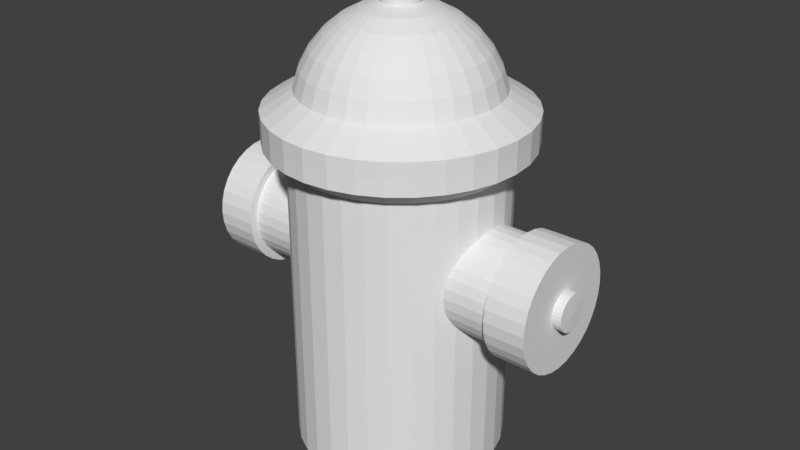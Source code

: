 # Source: Street_0112.blend  (saved by Blender 2.78.0; exported with 4.5.12 LTS)
import bpy
from mathutils import Matrix  # noqa: F401  (used for matrix-valued properties, if any)

bpy.ops.wm.read_factory_settings(use_empty=True)
scene = bpy.context.scene
scene.name = 'Scene'

# ---- collections
col_collection_1 = bpy.data.collections.new('Collection 1'); scene.collection.children.link(col_collection_1)

# ---- materials (node trees are filled in below, after node groups)
mat_material_001 = bpy.data.materials.new('Material.001')
mat_material_001.alpha_threshold = 0.0
mat_material_001.use_transparent_shadow = False
mat_material_001.roughness = 0.5
mat_material_001.line_color = (0.0, 0.0, 0.0, 1.0)

# ---- material node trees

# ---- world
world_world = bpy.data.worlds.new('World'); scene.world = world_world
world_world.color = (0.05088, 0.05088, 0.05088)
world_world.use_sun_shadow = False
world_world.sun_shadow_jitter_overblur = 0.0
world_world.cycles.sampling_method = 'MANUAL'

# ---- meshes
me_cylinder_005 = bpy.data.meshes.new('Cylinder.005')
me_cylinder_005.from_pydata([(0.06121, 0.1458, 0.02483), (0.0316, 0.1548, 0.02482), (0.0008017, 0.1579, 0.02481), (0.0379, 0.1865, 0.04881), (0.07357, 0.1757, 0.04882), (0.08851, 0.1313, 0.02484), (0.1124, 0.1116, 0.02485), (0.1321, 0.0877, 0.02486), (0.1466, 0.06041, 0.02486), (0.1556, 0.0308, 0.02486), (0.1587, 9.537e-07, 0.02486), (0.1556, -0.0308, 0.02486), (0.1466, -0.06041, 0.02486), (0.1321, -0.0877, 0.02486), (0.1124, -0.1116, 0.02485), (0.08851, -0.1313, 0.02484), (0.06121, -0.1458, 0.02483), (0.0316, -0.1548, 0.02482), (0.0008017, -0.1579, 0.02481), (-0.03, -0.1548, 0.0248), (-0.05961, -0.1458, 0.02479), (-0.0869, -0.1313, 0.02478), (-0.1108, -0.1116, 0.02477), (-0.1305, -0.0877, 0.02476), (-0.145, -0.06041, 0.02476), (-0.154, -0.0308, 0.02475), (-0.1571, 9.537e-07, 0.02475), (-0.154, 0.0308, 0.02475), (-0.145, 0.06041, 0.02476), (-0.1305, 0.0877, 0.02476), (-0.1108, 0.1116, 0.02477), (-0.0869, 0.1313, 0.02478), (-0.05961, 0.1458, 0.02479), (-0.03, 0.1548, 0.0248), (0.0007931, 0.1902, 0.04879), (0.1065, 0.1581, 0.04883), (0.1353, 0.1345, 0.04884), (0.1589, 0.1057, 0.04885), (0.1765, 0.07278, 0.04886), (0.1873, 0.0371, 0.04886), (0.191, 4.768e-07, 0.04886), (0.1873, -0.0371, 0.04886), (0.1765, -0.07278, 0.04886), (0.1589, -0.1057, 0.04885), (0.1353, -0.1345, 0.04884), (0.1065, -0.1581, 0.04883), (0.07357, -0.1757, 0.04882), (0.0379, -0.1865, 0.04881), (0.0007931, -0.1902, 0.04879), (-0.03631, -0.1865, 0.04878), (-0.07199, -0.1757, 0.04877), (-0.1049, -0.1581, 0.04875), (-0.1337, -0.1345, 0.04874), (-0.1573, -0.1057, 0.04874), (-0.1749, -0.07278, 0.04873), (-0.1857, -0.0371, 0.04873), (-0.1894, 9.537e-07, 0.04872), (-0.1857, 0.0371, 0.04873), (-0.1749, 0.07278, 0.04873), (-0.1573, 0.1057, 0.04874), (-0.1337, 0.1345, 0.04874), (-0.1049, 0.1581, 0.04875), (-0.07199, 0.1757, 0.04877), (-0.03631, 0.1865, 0.04878), (0.03789, 0.1865, 0.07138), (0.07356, 0.1757, 0.0714), (0.0007851, 0.1902, 0.07137), (0.1064, 0.1581, 0.07141), (0.1353, 0.1345, 0.07142), (0.1589, 0.1057, 0.07143), (0.1765, 0.07278, 0.07143), (0.1873, 0.0371, 0.07144), (0.191, 4.768e-07, 0.07144), (0.1873, -0.0371, 0.07144), (0.1765, -0.07278, 0.07143), (0.1589, -0.1057, 0.07143), (0.1353, -0.1345, 0.07142), (0.1064, -0.1581, 0.07141), (0.07356, -0.1757, 0.0714), (0.03789, -0.1865, 0.07138), (0.000785, -0.1902, 0.07137), (-0.03632, -0.1865, 0.07136), (-0.07199, -0.1757, 0.07134), (-0.1049, -0.1581, 0.07133), (-0.1337, -0.1345, 0.07132), (-0.1573, -0.1057, 0.07131), (-0.1749, -0.07278, 0.07131), (-0.1857, -0.0371, 0.0713), (-0.1894, 9.537e-07, 0.0713), (-0.1857, 0.0371, 0.0713), (-0.1749, 0.07278, 0.07131), (-0.1573, 0.1057, 0.07131), (-0.1337, 0.1345, 0.07132), (-0.1049, 0.1581, 0.07133), (-0.07199, 0.1757, 0.07134), (-0.03632, 0.1865, 0.07136), (0.03798, 0.187, 0.09603), (0.07375, 0.1762, 0.09604), (0.0007762, 0.1907, 0.09601), (0.1067, 0.1586, 0.09605), (0.1356, 0.1348, 0.09606), (0.1593, 0.1059, 0.09607), (0.1769, 0.07297, 0.09608), (0.1878, 0.0372, 0.09608), (0.1915, 4.768e-07, 0.09608), (0.1878, -0.0372, 0.09608), (0.1769, -0.07297, 0.09608), (0.1593, -0.1059, 0.09607), (0.1356, -0.1348, 0.09606), (0.1067, -0.1585, 0.09605), (0.07375, -0.1762, 0.09604), (0.03798, -0.187, 0.09603), (0.0007762, -0.1907, 0.09601), (-0.03642, -0.187, 0.096), (-0.0722, -0.1762, 0.09599), (-0.1052, -0.1585, 0.09598), (-0.1341, -0.1348, 0.09597), (-0.1578, -0.1059, 0.09596), (-0.1754, -0.07297, 0.09595), (-0.1862, -0.0372, 0.09595), (-0.1899, 9.537e-07, 0.09595), (-0.1862, 0.0372, 0.09595), (-0.1754, 0.07297, 0.09595), (-0.1578, 0.1059, 0.09596), (-0.1341, 0.1348, 0.09597), (-0.1052, 0.1586, 0.09598), (-0.0722, 0.1762, 0.09599), (-0.03642, 0.187, 0.096), (0.1351, -0.05563, 0.1243), (0.1434, -0.02836, 0.1243), (0.1462, 2.384e-07, 0.1243), (0.1434, 0.02836, 0.1243), (0.1351, 0.05563, 0.1243), (0.1217, 0.08077, 0.1243), (0.1036, 0.1028, 0.1243), (0.08156, 0.1209, 0.1243), (0.05643, 0.1343, 0.1242), (0.02915, 0.1426, 0.1242), (0.1217, -0.08077, 0.1243), (0.1036, -0.1028, 0.1243), (0.08156, -0.1209, 0.1243), (0.05643, -0.1343, 0.1242), (0.02915, -0.1426, 0.1242), (0.0007907, -0.1454, 0.1242), (-0.02757, -0.1426, 0.1242), (-0.05484, -0.1343, 0.1242), (-0.07998, -0.1209, 0.1242), (-0.102, -0.1028, 0.1242), (-0.1201, -0.08077, 0.1242), (-0.1335, -0.05563, 0.1242), (-0.1418, -0.02836, 0.1242), (-0.1446, 2.384e-07, 0.1242), (-0.1418, 0.02836, 0.1242), (-0.1335, 0.05563, 0.1242), (-0.1201, 0.08077, 0.1242), (-0.102, 0.1028, 0.1242), (-0.07998, 0.1209, 0.1242), (-0.05484, 0.1343, 0.1242), (-0.02757, 0.1426, 0.1242), (0.0007907, 0.1454, 0.1242)], [], [(3, 34, 66, 64), (18, 17, 47, 48), (42, 41, 73, 74), (10, 9, 39, 40), (0, 1, 3, 4), (61, 60, 92, 93), (7, 6, 36, 37), (53, 52, 84, 85), (15, 14, 44, 45), (45, 44, 76, 77), (23, 22, 52, 53), (37, 36, 68, 69), (31, 30, 60, 61), (56, 55, 87, 88), (2, 33, 63, 34), (34, 63, 95, 66), (12, 11, 41, 42), (48, 47, 79, 80), (20, 19, 49, 50), (40, 39, 71, 72), (28, 27, 57, 58), (63, 62, 94, 95), (9, 8, 38, 39), (59, 58, 90, 91), (17, 16, 46, 47), (51, 50, 82, 83), (25, 24, 54, 55), (43, 42, 74, 75), (33, 32, 62, 63), (35, 4, 65, 67), (6, 5, 35, 36), (54, 53, 85, 86), (14, 13, 43, 44), (46, 45, 77, 78), (22, 21, 51, 52), (38, 37, 69, 70), (30, 29, 59, 60), (57, 56, 88, 89), (1, 2, 34, 3), (49, 48, 80, 81), (11, 10, 40, 41), (41, 40, 72, 73), (19, 18, 48, 49), (4, 3, 64, 65), (27, 26, 56, 57), (60, 59, 91, 92), (8, 7, 37, 38), (52, 51, 83, 84), (16, 15, 45, 46), (44, 43, 75, 76), (24, 23, 53, 54), (36, 35, 67, 68), (32, 31, 61, 62), (62, 61, 93, 94), (5, 0, 4, 35), (55, 54, 86, 87), (13, 12, 42, 43), (47, 46, 78, 79), (21, 20, 50, 51), (39, 38, 70, 71), (26, 25, 55, 56), (50, 49, 81, 82), (29, 28, 58, 59), (58, 57, 89, 90), (68, 67, 99, 100), (81, 80, 112, 113), (66, 95, 127, 98), (67, 65, 97, 99), (80, 79, 111, 112), (93, 92, 124, 125), (64, 66, 98, 96), (79, 78, 110, 111), (92, 91, 123, 124), (65, 64, 96, 97), (78, 77, 109, 110), (91, 90, 122, 123), (77, 76, 108, 109), (90, 89, 121, 122), (76, 75, 107, 108), (89, 88, 120, 121), (75, 74, 106, 107), (88, 87, 119, 120), (74, 73, 105, 106), (87, 86, 118, 119), (73, 72, 104, 105), (86, 85, 117, 118), (72, 71, 103, 104), (85, 84, 116, 117), (71, 70, 102, 103), (84, 83, 115, 116), (70, 69, 101, 102), (83, 82, 114, 115), (94, 93, 125, 126), (69, 68, 100, 101), (82, 81, 113, 114), (95, 94, 126, 127), (105, 129, 128, 106), (107, 138, 139, 108), (106, 128, 138, 107), (104, 130, 129, 105), (103, 131, 130, 104), (102, 132, 131, 103), (101, 133, 132, 102), (100, 134, 133, 101), (97, 136, 135, 99), (99, 135, 134, 100), (98, 159, 137, 96), (96, 137, 136, 97), (108, 139, 140, 109), (109, 140, 141, 110), (110, 141, 142, 111), (111, 142, 143, 112), (112, 143, 144, 113), (113, 144, 145, 114), (114, 145, 146, 115), (115, 146, 147, 116), (116, 147, 148, 117), (117, 148, 149, 118), (118, 149, 150, 119), (119, 150, 151, 120), (120, 151, 152, 121), (121, 152, 153, 122), (122, 153, 154, 123), (123, 154, 155, 124), (124, 155, 156, 125), (125, 156, 157, 126), (126, 157, 158, 127), (127, 158, 159, 98)])
me_cylinder_005.materials.append(mat_material_001)
me_cylinder_005.use_remesh_preserve_volume = False
me_cylinder_005.use_remesh_preserve_attributes = False
me_cylinder_005.use_mirror_vertex_groups = False
me_cylinder_005.update()
me_cylinder_004 = bpy.data.meshes.new('Cylinder.004')
me_cylinder_004.from_pydata([(0.02747, -0.01107, 0.2407), (0.02911, -0.005642, 0.2407), (0.02967, 2.384e-07, 0.2407), (0.02911, 0.005642, 0.2407), (0.02747, 0.01107, 0.2407), (0.02479, 0.01607, 0.2407), (0.0212, 0.02045, 0.2407), (0.01681, 0.02404, 0.2407), (0.01182, 0.02672, 0.2407), (0.00639, 0.02836, 0.2407), (0.02479, -0.01607, 0.2407), (0.0212, -0.02045, 0.2407), (0.01681, -0.02404, 0.2407), (0.01182, -0.02672, 0.2407), (0.00639, -0.02836, 0.2407), (0.0007488, -0.02892, 0.2407), (-0.004893, -0.02836, 0.2407), (-0.01032, -0.02672, 0.2407), (-0.01532, -0.02404, 0.2407), (0.02746, -0.01107, 0.2546), (-0.0197, -0.02045, 0.2407), (-0.0233, -0.01607, 0.2407), (-0.02597, -0.01107, 0.2407), (-0.02761, -0.005642, 0.2407), (-0.02817, 2.384e-07, 0.2407), (-0.02761, 0.005642, 0.2407), (-0.02597, 0.01107, 0.2407), (-0.0233, 0.01607, 0.2407), (-0.0197, 0.02045, 0.2407), (-0.01532, 0.02404, 0.2407), (-0.01032, 0.02672, 0.2407), (-0.004893, 0.02836, 0.2407), (0.0007488, 0.02892, 0.2407), (0.02911, -0.005642, 0.2546), (0.02966, 2.384e-07, 0.2546), (0.02911, 0.005642, 0.2546), (0.02746, 0.01107, 0.2546), (0.02479, 0.01607, 0.2546), (0.02119, 0.02045, 0.2546), (0.01681, 0.02404, 0.2546), (0.01181, 0.02672, 0.2546), (0.006385, 0.02836, 0.2546), (0.02479, -0.01607, 0.2546), (0.02119, -0.02045, 0.2546), (0.01681, -0.02404, 0.2546), (0.01181, -0.02672, 0.2546), (0.006385, -0.02836, 0.2546), (0.0007437, -0.02892, 0.2546), (-0.004898, -0.02836, 0.2546), (-0.01032, -0.02672, 0.2546), (-0.01532, -0.02404, 0.2546), (-0.0197, -0.02045, 0.2546), (-0.0233, -0.01607, 0.2546), (-0.02597, -0.01107, 0.2546), (-0.02762, -0.005642, 0.2546), (-0.02817, 2.384e-07, 0.2546), (-0.02762, 0.005642, 0.2546), (-0.02597, 0.01107, 0.2546), (-0.0233, 0.01607, 0.2546), (-0.0197, 0.02045, 0.2546), (-0.01532, 0.02404, 0.2546), (-0.01032, 0.02672, 0.2546), (-0.004898, 0.02836, 0.2546), (0.0007437, 0.02892, 0.2546), (0.0007437, 2.384e-07, 0.2546)], [], [(29, 28, 59, 60), (21, 20, 51, 52), (2, 3, 35, 34), (18, 17, 49, 50), (28, 27, 58, 59), (23, 22, 53, 54), (32, 31, 62, 63), (4, 5, 37, 36), (8, 9, 41, 40), (6, 7, 39, 38), (25, 24, 55, 56), (3, 4, 36, 35), (10, 0, 19, 42), (1, 2, 34, 33), (5, 6, 38, 37), (12, 11, 43, 44), (7, 8, 40, 39), (15, 14, 46, 47), (26, 25, 56, 57), (0, 1, 33, 19), (11, 10, 42, 43), (31, 30, 61, 62), (14, 13, 45, 46), (20, 18, 50, 51), (17, 16, 48, 49), (22, 21, 52, 53), (30, 29, 60, 61), (13, 12, 44, 45), (24, 23, 54, 55), (16, 15, 47, 48), (9, 32, 63, 41), (27, 26, 57, 58), (48, 47, 64), (42, 19, 64), (47, 46, 64), (57, 56, 64), (46, 45, 64), (56, 55, 64), (45, 44, 64), (55, 54, 64), (41, 63, 64), (44, 43, 64), (54, 53, 64), (63, 62, 64), (43, 42, 64), (62, 61, 64), (40, 41, 64), (61, 60, 64), (36, 37, 64), (53, 52, 64), (60, 59, 64), (38, 39, 64), (59, 58, 64), (35, 36, 64), (39, 40, 64), (52, 51, 64), (58, 57, 64), (37, 38, 64), (51, 50, 64), (34, 35, 64), (50, 49, 64), (19, 33, 64), (49, 48, 64), (33, 34, 64)])
me_cylinder_004.materials.append(mat_material_001)
me_cylinder_004.use_remesh_preserve_volume = False
me_cylinder_004.use_remesh_preserve_attributes = False
me_cylinder_004.use_mirror_vertex_groups = False
me_cylinder_004.update()
me_cylinder_003 = bpy.data.meshes.new('Cylinder.003')
me_cylinder_003.from_pydata([(-0.2757, 0.02723, -0.1235), (-0.2757, 0.02565, -0.1287), (-0.2757, 0.02308, -0.1335), (-0.2757, 0.01963, -0.1377), (-0.2757, 0.01542, -0.1412), (-0.2757, 0.01062, -0.1437), (-0.2757, 0.005416, -0.1453), (-0.2757, 4.768e-07, -0.1459), (-0.2757, -0.005415, -0.1453), (-0.2757, -0.01062, -0.1437), (-0.2757, -0.01542, -0.1412), (-0.2757, -0.01963, -0.1377), (-0.2757, -0.02308, -0.1335), (-0.2757, -0.02565, -0.1287), (-0.2757, -0.02722, -0.1235), (-0.2757, -0.02776, -0.1181), (-0.2757, -0.02722, -0.1127), (-0.2757, -0.02565, -0.1075), (-0.2757, -0.02308, -0.1027), (-0.2757, -0.01963, -0.09847), (-0.2758, -0.01542, -0.09502), (-0.2758, -0.01062, -0.09245), (-0.2758, -0.005415, -0.09087), (-0.2758, 4.768e-07, -0.09034), (-0.2758, 0.005416, -0.09087), (-0.2758, 0.01062, -0.09245), (-0.2758, 0.01542, -0.09502), (-0.2757, 0.01963, -0.09847), (-0.2757, 0.02308, -0.1027), (-0.2757, 0.02565, -0.1075), (-0.2757, 0.02723, -0.1127), (-0.2757, 0.02776, -0.1181), (-0.2897, 0.02723, -0.1235), (-0.2897, 0.02565, -0.1287), (-0.2897, 0.02308, -0.1335), (-0.2897, 0.01963, -0.1377), (-0.2897, 0.01542, -0.1412), (-0.2897, 0.01062, -0.1437), (-0.2897, 0.005416, -0.1453), (-0.2897, 4.768e-07, -0.1459), (-0.2897, -0.005415, -0.1453), (-0.2897, -0.01062, -0.1437), (-0.2897, -0.01542, -0.1412), (-0.2897, -0.01963, -0.1377), (-0.2897, -0.02308, -0.1335), (-0.2897, -0.02565, -0.1287), (-0.2897, -0.02722, -0.1235), (-0.2897, -0.02776, -0.1181), (-0.2897, -0.02722, -0.1127), (-0.2897, -0.02565, -0.1075), (-0.2897, -0.02308, -0.1027), (-0.2897, -0.01963, -0.09848), (-0.2897, -0.01542, -0.09502), (-0.2897, -0.01062, -0.09246), (-0.2897, -0.005415, -0.09088), (-0.2897, 4.768e-07, -0.09034), (-0.2897, 0.005416, -0.09088), (-0.2897, 0.01062, -0.09246), (-0.2897, 0.01542, -0.09502), (-0.2897, 0.01963, -0.09848), (-0.2897, 0.02308, -0.1027), (-0.2897, 0.02565, -0.1075), (-0.2897, 0.02723, -0.1127), (-0.2897, 0.02776, -0.1181), (-0.2908, 4.768e-07, -0.1181)], [], [(21, 22, 54, 53), (61, 62, 64), (8, 9, 41, 40), (22, 23, 55, 54), (9, 10, 42, 41), (23, 24, 56, 55), (10, 11, 43, 42), (24, 25, 57, 56), (11, 12, 44, 43), (25, 26, 58, 57), (12, 13, 45, 44), (31, 0, 32, 63), (26, 27, 59, 58), (13, 14, 46, 45), (0, 1, 33, 32), (27, 28, 60, 59), (14, 15, 47, 46), (1, 2, 34, 33), (28, 29, 61, 60), (15, 16, 48, 47), (2, 3, 35, 34), (29, 30, 62, 61), (16, 17, 49, 48), (3, 4, 36, 35), (30, 31, 63, 62), (17, 18, 50, 49), (4, 5, 37, 36), (18, 19, 51, 50), (5, 6, 38, 37), (19, 20, 52, 51), (6, 7, 39, 38), (20, 21, 53, 52), (7, 8, 40, 39), (48, 49, 64), (34, 35, 64), (47, 48, 64), (60, 61, 64), (33, 34, 64), (46, 47, 64), (59, 60, 64), (32, 33, 64), (45, 46, 64), (58, 59, 64), (63, 32, 64), (44, 45, 64), (57, 58, 64), (43, 44, 64), (56, 57, 64), (42, 43, 64), (55, 56, 64), (41, 42, 64), (54, 55, 64), (40, 41, 64), (53, 54, 64), (39, 40, 64), (52, 53, 64), (38, 39, 64), (51, 52, 64), (37, 38, 64), (50, 51, 64), (36, 37, 64), (49, 50, 64), (62, 63, 64), (35, 36, 64)])
me_cylinder_003.materials.append(mat_material_001)
me_cylinder_003.use_remesh_preserve_volume = False
me_cylinder_003.use_remesh_preserve_attributes = False
me_cylinder_003.use_mirror_vertex_groups = False
me_cylinder_003.update()
me_cylinder_002 = bpy.data.meshes.new('Cylinder.002')
me_cylinder_002.from_pydata([(-0.2137, 0.07834, -0.1181), (-0.2137, 0.07684, -0.1028), (-0.2137, 0.07238, -0.08809), (-0.2137, 0.06514, -0.07455), (-0.2137, 0.0554, -0.06268), (-0.2137, 0.04353, -0.05293), (-0.2137, 0.02998, -0.04569), (-0.2138, 0.01528, -0.04123), (-0.2138, 4.768e-07, -0.03973), (-0.2138, -0.01528, -0.04123), (-0.2137, -0.02998, -0.04569), (-0.2137, -0.04352, -0.05293), (-0.2137, -0.0554, -0.06268), (-0.2137, -0.06514, -0.07455), (-0.2137, -0.07238, -0.08809), (-0.2137, -0.07684, -0.1028), (-0.2137, -0.07834, -0.1181), (-0.2137, -0.07684, -0.1334), (-0.2137, -0.07238, -0.1481), (-0.2137, -0.06514, -0.1616), (-0.2137, -0.0554, -0.1735), (-0.2137, -0.04352, -0.1832), (-0.2137, -0.02998, -0.1905), (-0.2137, -0.01528, -0.1949), (-0.2137, 4.768e-07, -0.1964), (-0.2137, 0.01528, -0.1949), (-0.2137, 0.02998, -0.1905), (-0.2137, 0.04353, -0.1832), (-0.2137, 0.0554, -0.1735), (-0.2137, 0.06514, -0.1616), (-0.2137, 0.07238, -0.1481), (-0.2137, 0.07684, -0.1334), (-0.2137, 0.09118, -0.1181), (-0.2137, 0.08942, -0.1003), (-0.2137, 0.08424, -0.08318), (-0.2137, 0.07581, -0.06742), (-0.2137, 0.06447, -0.0536), (-0.2138, 0.05065, -0.04226), (-0.2138, 0.03489, -0.03384), (-0.2138, 0.01779, -0.02865), (-0.2138, 4.768e-07, -0.0269), (-0.2138, -0.01779, -0.02865), (-0.2138, -0.03489, -0.03384), (-0.2138, -0.05065, -0.04226), (-0.2137, -0.06447, -0.0536), (-0.2137, -0.07581, -0.06742), (-0.2137, -0.08423, -0.08318), (-0.2137, -0.08942, -0.1003), (-0.2137, -0.09118, -0.1181), (-0.2137, -0.08942, -0.1359), (-0.2137, -0.08423, -0.153), (-0.2137, -0.07581, -0.1687), (-0.2137, -0.06447, -0.1825), (-0.2137, -0.05065, -0.1939), (-0.2137, -0.03489, -0.2023), (-0.2137, -0.01779, -0.2075), (-0.2137, 4.768e-07, -0.2092), (-0.2137, 0.01779, -0.2075), (-0.2137, 0.03489, -0.2023), (-0.2137, 0.05065, -0.1939), (-0.2137, 0.06447, -0.1825), (-0.2137, 0.07581, -0.1687), (-0.2137, 0.08424, -0.153), (-0.2137, 0.08942, -0.1359), (-0.2757, 0.09118, -0.1181), (-0.2757, 0.08942, -0.1003), (-0.2758, 0.08424, -0.08321), (-0.2758, 0.07581, -0.06744), (-0.2758, 0.06447, -0.05363), (-0.2758, 0.05065, -0.04229), (-0.2758, 0.03489, -0.03386), (-0.2758, 0.01779, -0.02867), (-0.2758, 4.768e-07, -0.02692), (-0.2758, -0.01779, -0.02867), (-0.2758, -0.03489, -0.03386), (-0.2758, -0.05065, -0.04229), (-0.2758, -0.06447, -0.05363), (-0.2758, -0.07581, -0.06744), (-0.2758, -0.08423, -0.08321), (-0.2757, -0.08942, -0.1003), (-0.2757, -0.09118, -0.1181), (-0.2757, -0.08942, -0.1359), (-0.2757, -0.08423, -0.153), (-0.2757, -0.07581, -0.1688), (-0.2757, -0.06447, -0.1826), (-0.2757, -0.05065, -0.1939), (-0.2757, -0.03489, -0.2023), (-0.2757, -0.01779, -0.2075), (-0.2757, 4.768e-07, -0.2093), (-0.2757, 0.01779, -0.2075), (-0.2757, 0.03489, -0.2023), (-0.2757, 0.05065, -0.1939), (-0.2757, 0.06447, -0.1826), (-0.2757, 0.07581, -0.1688), (-0.2757, 0.08424, -0.153), (-0.2757, 0.08942, -0.1359), (-0.2757, 0.02723, -0.1235), (-0.2757, 0.02565, -0.1287), (-0.2757, 0.02308, -0.1335), (-0.2757, 0.01963, -0.1377), (-0.2757, 0.01542, -0.1412), (-0.2757, 0.01062, -0.1437), (-0.2757, 0.005416, -0.1453), (-0.2757, 4.768e-07, -0.1459), (-0.2757, -0.005415, -0.1453), (-0.2757, -0.01062, -0.1437), (-0.2757, -0.01542, -0.1412), (-0.2757, -0.01963, -0.1377), (-0.2757, -0.02308, -0.1335), (-0.2757, -0.02565, -0.1287), (-0.2757, -0.02722, -0.1235), (-0.2757, -0.02776, -0.1181), (-0.2757, -0.02722, -0.1127), (-0.2757, -0.02565, -0.1075), (-0.2757, -0.02308, -0.1027), (-0.2757, -0.01963, -0.09847), (-0.2758, -0.01542, -0.09502), (-0.2758, -0.01062, -0.09245), (-0.2758, -0.005415, -0.09087), (-0.2758, 4.768e-07, -0.09034), (-0.2758, 0.005416, -0.09087), (-0.2758, 0.01062, -0.09245), (-0.2758, 0.01542, -0.09502), (-0.2757, 0.01963, -0.09847), (-0.2757, 0.02308, -0.1027), (-0.2757, 0.02565, -0.1075), (-0.2757, 0.02723, -0.1127), (-0.2757, 0.02776, -0.1181)], [], [(26, 25, 57, 58), (41, 40, 72, 73), (4, 3, 35, 36), (13, 12, 44, 45), (22, 21, 53, 54), (31, 30, 62, 63), (9, 8, 40, 41), (18, 17, 49, 50), (27, 26, 58, 59), (5, 4, 36, 37), (14, 13, 45, 46), (23, 22, 54, 55), (1, 0, 32, 33), (0, 31, 63, 32), (10, 9, 41, 42), (19, 18, 50, 51), (28, 27, 59, 60), (6, 5, 37, 38), (15, 14, 46, 47), (24, 23, 55, 56), (2, 1, 33, 34), (11, 10, 42, 43), (20, 19, 51, 52), (29, 28, 60, 61), (7, 6, 38, 39), (16, 15, 47, 48), (25, 24, 56, 57), (3, 2, 34, 35), (12, 11, 43, 44), (21, 20, 52, 53), (30, 29, 61, 62), (8, 7, 39, 40), (17, 16, 48, 49), (55, 54, 86, 87), (42, 41, 73, 74), (56, 55, 87, 88), (43, 42, 74, 75), (57, 56, 88, 89), (44, 43, 75, 76), (58, 57, 89, 90), (45, 44, 76, 77), (59, 58, 90, 91), (46, 45, 77, 78), (33, 32, 64, 65), (60, 59, 91, 92), (47, 46, 78, 79), (34, 33, 65, 66), (61, 60, 92, 93), (48, 47, 79, 80), (35, 34, 66, 67), (62, 61, 93, 94), (49, 48, 80, 81), (36, 35, 67, 68), (63, 62, 94, 95), (50, 49, 81, 82), (37, 36, 68, 69), (32, 63, 95, 64), (51, 50, 82, 83), (38, 37, 69, 70), (52, 51, 83, 84), (39, 38, 70, 71), (53, 52, 84, 85), (40, 39, 71, 72), (54, 53, 85, 86), (89, 88, 103, 102), (75, 74, 117, 116), (88, 87, 104, 103), (74, 73, 118, 117), (87, 86, 105, 104), (73, 72, 119, 118), (86, 85, 106, 105), (72, 71, 120, 119), (85, 84, 107, 106), (71, 70, 121, 120), (84, 83, 108, 107), (70, 69, 122, 121), (83, 82, 109, 108), (64, 95, 96, 127), (69, 68, 123, 122), (82, 81, 110, 109), (95, 94, 97, 96), (68, 67, 124, 123), (81, 80, 111, 110), (94, 93, 98, 97), (67, 66, 125, 124), (80, 79, 112, 111), (93, 92, 99, 98), (66, 65, 126, 125), (79, 78, 113, 112), (92, 91, 100, 99), (65, 64, 127, 126), (78, 77, 114, 113), (91, 90, 101, 100), (77, 76, 115, 114), (90, 89, 102, 101), (76, 75, 116, 115)])
me_cylinder_002.materials.append(mat_material_001)
me_cylinder_002.use_remesh_preserve_volume = False
me_cylinder_002.use_remesh_preserve_attributes = False
me_cylinder_002.use_mirror_vertex_groups = False
me_cylinder_002.update()
me_cylinder_001 = bpy.data.meshes.new('Cylinder.001')
me_cylinder_001.from_pydata([(0.274, 0.02723, -0.1125), (0.274, 0.02565, -0.1073), (0.274, 0.02308, -0.1025), (0.274, 0.01963, -0.09827), (0.274, 0.01542, -0.09482), (0.274, 0.01062, -0.09225), (0.274, 0.005416, -0.09067), (0.274, 4.768e-07, -0.09014), (0.274, -0.005415, -0.09067), (0.274, -0.01062, -0.09225), (0.274, -0.01542, -0.09482), (0.274, -0.01963, -0.09827), (0.274, -0.02308, -0.1025), (0.274, -0.02565, -0.1073), (0.274, -0.02722, -0.1125), (0.274, -0.02776, -0.1179), (0.274, -0.02722, -0.1233), (0.274, -0.02565, -0.1285), (0.274, -0.02308, -0.1333), (0.274, -0.01963, -0.1375), (0.274, -0.01542, -0.141), (0.274, -0.01062, -0.1435), (0.274, -0.005415, -0.1451), (0.274, 4.768e-07, -0.1457), (0.274, 0.005416, -0.1451), (0.274, 0.01062, -0.1435), (0.274, 0.01542, -0.141), (0.274, 0.01963, -0.1375), (0.274, 0.02308, -0.1333), (0.274, 0.02565, -0.1285), (0.274, 0.02723, -0.1233), (0.274, 0.02776, -0.1179), (0.288, 0.02723, -0.1125), (0.288, 0.02565, -0.1073), (0.288, 0.02308, -0.1025), (0.288, 0.01963, -0.09826), (0.288, 0.01542, -0.09481), (0.288, 0.01062, -0.09225), (0.288, 0.005416, -0.09067), (0.288, 4.768e-07, -0.09013), (0.288, -0.005415, -0.09067), (0.288, -0.01062, -0.09225), (0.288, -0.01542, -0.09481), (0.288, -0.01963, -0.09826), (0.288, -0.02308, -0.1025), (0.288, -0.02565, -0.1073), (0.288, -0.02722, -0.1125), (0.288, -0.02776, -0.1179), (0.288, -0.02722, -0.1233), (0.288, -0.02565, -0.1285), (0.288, -0.02308, -0.1333), (0.288, -0.01963, -0.1375), (0.288, -0.01542, -0.141), (0.288, -0.01062, -0.1435), (0.288, -0.005415, -0.1451), (0.288, 4.768e-07, -0.1457), (0.288, 0.005416, -0.1451), (0.288, 0.01062, -0.1435), (0.288, 0.01542, -0.141), (0.288, 0.01963, -0.1375), (0.288, 0.02308, -0.1333), (0.288, 0.02565, -0.1285), (0.288, 0.02723, -0.1233), (0.288, 0.02776, -0.1179), (0.2891, 4.768e-07, -0.1179)], [], [(21, 22, 54, 53), (61, 62, 64), (8, 9, 41, 40), (22, 23, 55, 54), (9, 10, 42, 41), (23, 24, 56, 55), (10, 11, 43, 42), (24, 25, 57, 56), (11, 12, 44, 43), (25, 26, 58, 57), (12, 13, 45, 44), (31, 0, 32, 63), (26, 27, 59, 58), (13, 14, 46, 45), (0, 1, 33, 32), (27, 28, 60, 59), (14, 15, 47, 46), (1, 2, 34, 33), (28, 29, 61, 60), (15, 16, 48, 47), (2, 3, 35, 34), (29, 30, 62, 61), (16, 17, 49, 48), (3, 4, 36, 35), (30, 31, 63, 62), (17, 18, 50, 49), (4, 5, 37, 36), (18, 19, 51, 50), (5, 6, 38, 37), (19, 20, 52, 51), (6, 7, 39, 38), (20, 21, 53, 52), (7, 8, 40, 39), (48, 49, 64), (34, 35, 64), (47, 48, 64), (60, 61, 64), (33, 34, 64), (46, 47, 64), (59, 60, 64), (32, 33, 64), (45, 46, 64), (58, 59, 64), (63, 32, 64), (44, 45, 64), (57, 58, 64), (43, 44, 64), (56, 57, 64), (42, 43, 64), (55, 56, 64), (41, 42, 64), (54, 55, 64), (40, 41, 64), (53, 54, 64), (39, 40, 64), (52, 53, 64), (38, 39, 64), (51, 52, 64), (37, 38, 64), (50, 51, 64), (36, 37, 64), (49, 50, 64), (62, 63, 64), (35, 36, 64)])
me_cylinder_001.materials.append(mat_material_001)
me_cylinder_001.use_remesh_preserve_volume = False
me_cylinder_001.use_remesh_preserve_attributes = False
me_cylinder_001.use_mirror_vertex_groups = False
me_cylinder_001.update()
me_cylinder_000 = bpy.data.meshes.new('Cylinder.000')
me_cylinder_000.from_pydata([(0.212, 0.07834, -0.1179), (0.212, 0.07684, -0.1332), (0.212, 0.07238, -0.1479), (0.212, 0.06514, -0.1614), (0.212, 0.0554, -0.1733), (0.212, 0.04353, -0.1831), (0.212, 0.02998, -0.1903), (0.212, 0.01528, -0.1948), (0.212, 4.768e-07, -0.1963), (0.212, -0.01528, -0.1948), (0.212, -0.02998, -0.1903), (0.212, -0.04352, -0.1831), (0.212, -0.0554, -0.1733), (0.212, -0.06514, -0.1614), (0.212, -0.07238, -0.1479), (0.212, -0.07684, -0.1332), (0.212, -0.07834, -0.1179), (0.212, -0.07684, -0.1026), (0.212, -0.07238, -0.08794), (0.212, -0.06514, -0.07439), (0.212, -0.0554, -0.06252), (0.212, -0.04352, -0.05278), (0.212, -0.02998, -0.04554), (0.212, -0.01528, -0.04108), (0.212, 4.768e-07, -0.03958), (0.212, 0.01528, -0.04108), (0.212, 0.02998, -0.04554), (0.212, 0.04353, -0.05278), (0.212, 0.0554, -0.06252), (0.212, 0.06514, -0.07439), (0.212, 0.07238, -0.08794), (0.212, 0.07684, -0.1026), (0.212, 0.09118, -0.1179), (0.212, 0.08942, -0.1357), (0.212, 0.08424, -0.1528), (0.212, 0.07581, -0.1686), (0.212, 0.06447, -0.1824), (0.212, 0.05065, -0.1937), (0.212, 0.03489, -0.2022), (0.212, 0.01779, -0.2073), (0.2121, 4.768e-07, -0.2091), (0.212, -0.01779, -0.2073), (0.212, -0.03489, -0.2022), (0.212, -0.05065, -0.1937), (0.212, -0.06447, -0.1824), (0.212, -0.07581, -0.1686), (0.212, -0.08423, -0.1528), (0.212, -0.08942, -0.1357), (0.212, -0.09118, -0.1179), (0.212, -0.08942, -0.1001), (0.212, -0.08423, -0.08303), (0.212, -0.07581, -0.06726), (0.212, -0.06447, -0.05345), (0.212, -0.05065, -0.04211), (0.212, -0.03489, -0.03368), (0.212, -0.01779, -0.0285), (0.212, 4.768e-07, -0.02674), (0.212, 0.01779, -0.0285), (0.212, 0.03489, -0.03368), (0.212, 0.05065, -0.04211), (0.212, 0.06447, -0.05345), (0.212, 0.07581, -0.06727), (0.212, 0.08424, -0.08303), (0.212, 0.08942, -0.1001), (0.274, 0.09118, -0.1179), (0.274, 0.08942, -0.1357), (0.2741, 0.08424, -0.1528), (0.2741, 0.07581, -0.1686), (0.2741, 0.06447, -0.1824), (0.2741, 0.05065, -0.1937), (0.2741, 0.03489, -0.2021), (0.2741, 0.01779, -0.2073), (0.2741, 4.768e-07, -0.2091), (0.2741, -0.01779, -0.2073), (0.2741, -0.03489, -0.2021), (0.2741, -0.05065, -0.1937), (0.2741, -0.06447, -0.1824), (0.2741, -0.07581, -0.1686), (0.2741, -0.08423, -0.1528), (0.274, -0.08942, -0.1357), (0.274, -0.09118, -0.1179), (0.274, -0.08942, -0.1001), (0.274, -0.08423, -0.08301), (0.274, -0.07581, -0.06724), (0.274, -0.06447, -0.05343), (0.274, -0.05065, -0.04209), (0.274, -0.03489, -0.03366), (0.274, -0.01779, -0.02847), (0.274, 4.768e-07, -0.02672), (0.274, 0.01779, -0.02847), (0.274, 0.03489, -0.03366), (0.274, 0.05065, -0.04209), (0.274, 0.06447, -0.05343), (0.274, 0.07581, -0.06724), (0.274, 0.08424, -0.08301), (0.274, 0.08942, -0.1001), (0.274, 0.02723, -0.1125), (0.274, 0.02565, -0.1073), (0.274, 0.02308, -0.1025), (0.274, 0.01963, -0.09827), (0.274, 0.01542, -0.09482), (0.274, 0.01062, -0.09225), (0.274, 0.005416, -0.09067), (0.274, 4.768e-07, -0.09014), (0.274, -0.005415, -0.09067), (0.274, -0.01062, -0.09225), (0.274, -0.01542, -0.09482), (0.274, -0.01963, -0.09827), (0.274, -0.02308, -0.1025), (0.274, -0.02565, -0.1073), (0.274, -0.02722, -0.1125), (0.274, -0.02776, -0.1179), (0.274, -0.02722, -0.1233), (0.274, -0.02565, -0.1285), (0.274, -0.02308, -0.1333), (0.274, -0.01963, -0.1375), (0.274, -0.01542, -0.141), (0.274, -0.01062, -0.1435), (0.274, -0.005415, -0.1451), (0.274, 4.768e-07, -0.1457), (0.274, 0.005416, -0.1451), (0.274, 0.01062, -0.1435), (0.274, 0.01542, -0.141), (0.274, 0.01963, -0.1375), (0.274, 0.02308, -0.1333), (0.274, 0.02565, -0.1285), (0.274, 0.02723, -0.1233), (0.274, 0.02776, -0.1179)], [], [(26, 25, 57, 58), (41, 40, 72, 73), (4, 3, 35, 36), (13, 12, 44, 45), (22, 21, 53, 54), (31, 30, 62, 63), (9, 8, 40, 41), (18, 17, 49, 50), (27, 26, 58, 59), (5, 4, 36, 37), (14, 13, 45, 46), (23, 22, 54, 55), (1, 0, 32, 33), (0, 31, 63, 32), (10, 9, 41, 42), (19, 18, 50, 51), (28, 27, 59, 60), (6, 5, 37, 38), (15, 14, 46, 47), (24, 23, 55, 56), (2, 1, 33, 34), (11, 10, 42, 43), (20, 19, 51, 52), (29, 28, 60, 61), (7, 6, 38, 39), (16, 15, 47, 48), (25, 24, 56, 57), (3, 2, 34, 35), (12, 11, 43, 44), (21, 20, 52, 53), (30, 29, 61, 62), (8, 7, 39, 40), (17, 16, 48, 49), (55, 54, 86, 87), (42, 41, 73, 74), (56, 55, 87, 88), (43, 42, 74, 75), (57, 56, 88, 89), (44, 43, 75, 76), (58, 57, 89, 90), (45, 44, 76, 77), (59, 58, 90, 91), (46, 45, 77, 78), (33, 32, 64, 65), (60, 59, 91, 92), (47, 46, 78, 79), (34, 33, 65, 66), (61, 60, 92, 93), (48, 47, 79, 80), (35, 34, 66, 67), (62, 61, 93, 94), (49, 48, 80, 81), (36, 35, 67, 68), (63, 62, 94, 95), (50, 49, 81, 82), (37, 36, 68, 69), (32, 63, 95, 64), (51, 50, 82, 83), (38, 37, 69, 70), (52, 51, 83, 84), (39, 38, 70, 71), (53, 52, 84, 85), (40, 39, 71, 72), (54, 53, 85, 86), (89, 88, 103, 102), (75, 74, 117, 116), (88, 87, 104, 103), (74, 73, 118, 117), (87, 86, 105, 104), (73, 72, 119, 118), (86, 85, 106, 105), (72, 71, 120, 119), (85, 84, 107, 106), (71, 70, 121, 120), (84, 83, 108, 107), (70, 69, 122, 121), (83, 82, 109, 108), (64, 95, 96, 127), (69, 68, 123, 122), (82, 81, 110, 109), (95, 94, 97, 96), (68, 67, 124, 123), (81, 80, 111, 110), (94, 93, 98, 97), (67, 66, 125, 124), (80, 79, 112, 111), (93, 92, 99, 98), (66, 65, 126, 125), (79, 78, 113, 112), (92, 91, 100, 99), (65, 64, 127, 126), (78, 77, 114, 113), (91, 90, 101, 100), (77, 76, 115, 114), (90, 89, 102, 101), (76, 75, 116, 115)])
me_cylinder_000.materials.append(mat_material_001)
me_cylinder_000.use_remesh_preserve_volume = False
me_cylinder_000.use_remesh_preserve_attributes = False
me_cylinder_000.use_mirror_vertex_groups = False
me_cylinder_000.update()
me_cylinder_016 = bpy.data.meshes.new('Cylinder.016')
me_cylinder_016.from_pydata([(-0.1304, 0.07834, -0.118), (-0.2137, 0.07834, -0.1181), (-0.1304, 0.07684, -0.1028), (-0.2137, 0.07684, -0.1028), (-0.1304, 0.07238, -0.08806), (-0.2137, 0.07238, -0.08809), (-0.1304, 0.06514, -0.07451), (-0.2137, 0.06514, -0.07455), (-0.1304, 0.0554, -0.06264), (-0.2137, 0.0554, -0.06268), (-0.1304, 0.04353, -0.0529), (-0.2137, 0.04353, -0.05293), (-0.1304, 0.02998, -0.04566), (-0.2137, 0.02998, -0.04569), (-0.1304, 0.01528, -0.0412), (-0.2138, 0.01528, -0.04123), (-0.1304, 4.768e-07, -0.03969), (-0.2138, 4.768e-07, -0.03973), (-0.1304, -0.01528, -0.0412), (-0.2138, -0.01528, -0.04123), (-0.1304, -0.02998, -0.04566), (-0.2137, -0.02998, -0.04569), (-0.1304, -0.04352, -0.0529), (-0.2137, -0.04352, -0.05293), (-0.1304, -0.0554, -0.06264), (-0.2137, -0.0554, -0.06268), (-0.1304, -0.06514, -0.07451), (-0.2137, -0.06514, -0.07455), (-0.1304, -0.07238, -0.08806), (-0.2137, -0.07238, -0.08809), (-0.1304, -0.07684, -0.1028), (-0.2137, -0.07684, -0.1028), (-0.1304, -0.07834, -0.118), (-0.2137, -0.07834, -0.1181), (-0.1304, -0.07684, -0.1333), (-0.2137, -0.07684, -0.1334), (-0.1304, -0.07238, -0.148), (-0.2137, -0.07238, -0.1481), (-0.1304, -0.06514, -0.1616), (-0.2137, -0.06514, -0.1616), (-0.1304, -0.0554, -0.1734), (-0.2137, -0.0554, -0.1735), (-0.1304, -0.04352, -0.1832), (-0.2137, -0.04352, -0.1832), (-0.1304, -0.02998, -0.1904), (-0.2137, -0.02998, -0.1905), (-0.1304, -0.01528, -0.1949), (-0.2137, -0.01528, -0.1949), (-0.1304, 4.768e-07, -0.1964), (-0.2137, 4.768e-07, -0.1964), (-0.1304, 0.01528, -0.1949), (-0.2137, 0.01528, -0.1949), (-0.1304, 0.02998, -0.1904), (-0.2137, 0.02998, -0.1905), (-0.1304, 0.04353, -0.1832), (-0.2137, 0.04353, -0.1832), (-0.1304, 0.0554, -0.1734), (-0.2137, 0.0554, -0.1735), (-0.1304, 0.06514, -0.1616), (-0.2137, 0.06514, -0.1616), (-0.1304, 0.07238, -0.148), (-0.2137, 0.07238, -0.1481), (-0.1304, 0.07684, -0.1333), (-0.2137, 0.07684, -0.1334), (0.1287, 0.07834, -0.1179), (0.212, 0.07834, -0.1179), (0.1287, 0.07684, -0.1332), (0.212, 0.07684, -0.1332), (0.1287, 0.07238, -0.1479), (0.212, 0.07238, -0.1479), (0.1287, 0.06514, -0.1615), (0.212, 0.06514, -0.1614), (0.1287, 0.0554, -0.1733), (0.212, 0.0554, -0.1733), (0.1287, 0.04353, -0.1831), (0.212, 0.04353, -0.1831), (0.1287, 0.02998, -0.1903), (0.212, 0.02998, -0.1903), (0.1287, 0.01528, -0.1948), (0.212, 0.01528, -0.1948), (0.1287, 4.768e-07, -0.1963), (0.212, 4.768e-07, -0.1963), (0.1287, -0.01528, -0.1948), (0.212, -0.01528, -0.1948), (0.1287, -0.02998, -0.1903), (0.212, -0.02998, -0.1903), (0.1287, -0.04352, -0.1831), (0.212, -0.04352, -0.1831), (0.1287, -0.0554, -0.1733), (0.212, -0.0554, -0.1733), (0.1287, -0.06514, -0.1615), (0.212, -0.06514, -0.1614), (0.1287, -0.07238, -0.1479), (0.212, -0.07238, -0.1479), (0.1287, -0.07684, -0.1332), (0.212, -0.07684, -0.1332), (0.1287, -0.07834, -0.1179), (0.212, -0.07834, -0.1179), (0.1287, -0.07684, -0.1027), (0.212, -0.07684, -0.1026), (0.1287, -0.07238, -0.08797), (0.212, -0.07238, -0.08794), (0.1287, -0.06514, -0.07442), (0.212, -0.06514, -0.07439), (0.1287, -0.0554, -0.06255), (0.212, -0.0554, -0.06252), (0.1287, -0.04352, -0.05281), (0.212, -0.04352, -0.05278), (0.1287, -0.02998, -0.04557), (0.212, -0.02998, -0.04554), (0.1287, -0.01528, -0.04111), (0.212, -0.01528, -0.04108), (0.1287, 4.768e-07, -0.03961), (0.212, 4.768e-07, -0.03958), (0.1287, 0.01528, -0.04111), (0.212, 0.01528, -0.04108), (0.1287, 0.02998, -0.04557), (0.212, 0.02998, -0.04554), (0.1287, 0.04353, -0.05281), (0.212, 0.04353, -0.05278), (0.1287, 0.0554, -0.06255), (0.212, 0.0554, -0.06252), (0.1287, 0.06514, -0.07442), (0.212, 0.06514, -0.07439), (0.1287, 0.07238, -0.08797), (0.212, 0.07238, -0.08794), (0.1287, 0.07684, -0.1027), (0.212, 0.07684, -0.1026), (0.06121, 0.1458, 0.02483), (0.06137, 0.1458, -0.4257), (0.0316, 0.1548, 0.02482), (0.03176, 0.1548, -0.4257), (0.0008017, 0.1579, 0.02481), (0.0009634, 0.1579, -0.4257), (0.08867, 0.1313, -0.4257), (0.08851, 0.1313, 0.02484), (0.1126, 0.1116, -0.4256), (0.1124, 0.1116, 0.02485), (0.1322, 0.0877, -0.4256), (0.1321, 0.0877, 0.02486), (0.1468, 0.06041, -0.4256), (0.1466, 0.06041, 0.02486), (0.1558, 0.0308, -0.4256), (0.1556, 0.0308, 0.02486), (0.1588, 9.537e-07, -0.4256), (0.1587, 9.537e-07, 0.02486), (0.1558, -0.0308, -0.4256), (0.1556, -0.0308, 0.02486), (0.1468, -0.06041, -0.4256), (0.1466, -0.06041, 0.02486), (0.1322, -0.0877, -0.4256), (0.1321, -0.0877, 0.02486), (0.1126, -0.1116, -0.4256), (0.1124, -0.1116, 0.02485), (0.08867, -0.1313, -0.4257), (0.08851, -0.1313, 0.02484), (0.06137, -0.1458, -0.4257), (0.06121, -0.1458, 0.02483), (0.03176, -0.1548, -0.4257), (0.0316, -0.1548, 0.02482), (0.0009633, -0.1579, -0.4257), (0.0008017, -0.1579, 0.02481), (-0.02983, -0.1548, -0.4257), (-0.03, -0.1548, 0.0248), (-0.05945, -0.1458, -0.4257), (-0.05961, -0.1458, 0.02479), (-0.08674, -0.1313, -0.4257), (-0.0869, -0.1313, 0.02478), (-0.1107, -0.1116, -0.4257), (-0.1108, -0.1116, 0.02477), (-0.1303, -0.0877, -0.4257), (-0.1305, -0.0877, 0.02476), (-0.1449, -0.06041, -0.4257), (-0.145, -0.06041, 0.02476), (-0.1539, -0.0308, -0.4257), (-0.154, -0.0308, 0.02475), (-0.1569, 9.537e-07, -0.4257), (-0.1571, 9.537e-07, 0.02475), (-0.1539, 0.0308, -0.4257), (-0.154, 0.0308, 0.02475), (-0.1449, 0.06041, -0.4257), (-0.145, 0.06041, 0.02476), (-0.1303, 0.0877, -0.4257), (-0.1305, 0.0877, 0.02476), (-0.1107, 0.1116, -0.4257), (-0.1108, 0.1116, 0.02477), (-0.08674, 0.1313, -0.4257), (-0.0869, 0.1313, 0.02478), (-0.05945, 0.1458, -0.4257), (-0.05961, 0.1458, 0.02479), (-0.02983, 0.1548, -0.4257), (-0.03, 0.1548, 0.0248), (0.1351, -0.05563, 0.1243), (0.1273, -0.05241, 0.1521), (0.1146, -0.04716, 0.1777), (0.0976, -0.04011, 0.2002), (0.07684, -0.03151, 0.2186), (0.05316, -0.02171, 0.2323), (0.02747, -0.01107, 0.2407), (0.02911, -0.005642, 0.2407), (0.05639, -0.01107, 0.2323), (0.08153, -0.01607, 0.2186), (0.1036, -0.02045, 0.2002), (0.1217, -0.02404, 0.1777), (0.1351, -0.02672, 0.1521), (0.1434, -0.02836, 0.1243), (0.1462, 2.384e-07, 0.1243), (0.1377, 2.384e-07, 0.1521), (0.124, 2.384e-07, 0.1777), (0.1056, 2.384e-07, 0.2002), (0.08311, 2.384e-07, 0.2186), (0.05748, 2.384e-07, 0.2323), (0.02967, 2.384e-07, 0.2407), (0.02911, 0.005642, 0.2407), (0.05639, 0.01107, 0.2323), (0.08153, 0.01607, 0.2186), (0.1036, 0.02045, 0.2002), (0.1217, 0.02404, 0.1777), (0.1351, 0.02672, 0.1521), (0.1434, 0.02836, 0.1243), (0.1351, 0.05563, 0.1243), (0.1273, 0.05241, 0.1521), (0.1146, 0.04716, 0.1777), (0.0976, 0.04011, 0.2002), (0.07684, 0.03151, 0.2186), (0.05316, 0.02171, 0.2323), (0.02747, 0.01107, 0.2407), (0.02479, 0.01607, 0.2407), (0.04792, 0.03151, 0.2323), (0.06923, 0.04575, 0.2186), (0.08791, 0.05823, 0.2001), (0.1032, 0.06847, 0.1777), (0.1146, 0.07608, 0.1521), (0.1217, 0.08077, 0.1243), (0.1036, 0.1028, 0.1243), (0.09762, 0.09684, 0.1521), (0.08792, 0.08715, 0.1777), (0.07488, 0.07411, 0.2001), (0.05899, 0.05823, 0.2186), (0.04086, 0.04011, 0.2323), (0.0212, 0.02045, 0.2407), (0.01681, 0.02404, 0.2407), (0.03227, 0.04716, 0.2323), (0.04651, 0.06847, 0.2186), (0.05899, 0.08715, 0.2001), (0.06924, 0.1025, 0.1777), (0.07686, 0.1139, 0.1521), (0.08156, 0.1209, 0.1243), (0.05643, 0.1343, 0.1242), (0.05319, 0.1265, 0.152), (0.04794, 0.1139, 0.1777), (0.04087, 0.09684, 0.2001), (0.03227, 0.07608, 0.2186), (0.02246, 0.05241, 0.2323), (0.01182, 0.02672, 0.2407), (0.00639, 0.02836, 0.2407), (0.01182, 0.05563, 0.2323), (0.01682, 0.08077, 0.2186), (0.02121, 0.1028, 0.2001), (0.02482, 0.1209, 0.1777), (0.0275, 0.1343, 0.152), (0.02915, 0.1426, 0.1242), (0.1217, -0.08077, 0.1243), (0.1146, -0.07608, 0.1521), (0.1032, -0.06847, 0.1777), (0.08791, -0.05823, 0.2001), (0.06923, -0.04575, 0.2186), (0.04792, -0.03151, 0.2323), (0.02479, -0.01607, 0.2407), (0.1036, -0.1028, 0.1243), (0.09762, -0.09683, 0.1521), (0.08792, -0.08715, 0.1777), (0.07488, -0.07411, 0.2001), (0.05899, -0.05823, 0.2186), (0.04086, -0.04011, 0.2323), (0.0212, -0.02045, 0.2407), (0.08156, -0.1209, 0.1243), (0.07686, -0.1139, 0.1521), (0.06924, -0.1025, 0.1777), (0.05899, -0.08715, 0.2001), (0.04651, -0.06847, 0.2186), (0.03227, -0.04716, 0.2323), (0.01681, -0.02404, 0.2407), (0.05643, -0.1343, 0.1242), (0.05319, -0.1265, 0.152), (0.04794, -0.1139, 0.1777), (0.04087, -0.09683, 0.2001), (0.03227, -0.07608, 0.2186), (0.02246, -0.05241, 0.2323), (0.01182, -0.02672, 0.2407), (0.02915, -0.1426, 0.1242), (0.0275, -0.1343, 0.152), (0.02482, -0.1209, 0.1777), (0.02121, -0.1028, 0.2001), (0.01682, -0.08077, 0.2186), (0.01182, -0.05563, 0.2323), (0.00639, -0.02836, 0.2407), (0.0007907, -0.1454, 0.1242), (0.0007805, -0.1369, 0.152), (0.0007714, -0.1232, 0.1777), (0.0007633, -0.1048, 0.2001), (0.0007567, -0.08235, 0.2186), (0.0007517, -0.05672, 0.2323), (0.0007488, -0.02892, 0.2407), (-0.02757, -0.1426, 0.1242), (-0.02594, -0.1343, 0.152), (-0.02327, -0.1209, 0.1776), (-0.01968, -0.1028, 0.2001), (-0.01531, -0.08077, 0.2185), (-0.01031, -0.05563, 0.2322), (-0.004893, -0.02836, 0.2407), (-0.05484, -0.1343, 0.1242), (-0.05163, -0.1265, 0.152), (-0.04639, -0.1139, 0.1776), (-0.03935, -0.09683, 0.2001), (-0.03076, -0.07608, 0.2185), (-0.02096, -0.05241, 0.2322), (-0.01032, -0.02672, 0.2407), (-0.07998, -0.1209, 0.1242), (-0.0753, -0.1139, 0.152), (-0.0677, -0.1025, 0.1776), (-0.05747, -0.08715, 0.2001), (-0.045, -0.06847, 0.2185), (-0.03076, -0.04716, 0.2322), (-0.01532, -0.02404, 0.2407), (-0.102, -0.1028, 0.1242), (-0.09605, -0.09683, 0.152), (-0.08638, -0.08715, 0.1776), (-0.07335, -0.07411, 0.2001), (-0.05747, -0.05823, 0.2185), (-0.03936, -0.04011, 0.2322), (-0.0197, -0.02045, 0.2407), (-0.1201, -0.08077, 0.1242), (-0.1131, -0.07608, 0.152), (-0.1017, -0.06847, 0.1776), (-0.08639, -0.05823, 0.2001), (-0.06772, -0.04575, 0.2185), (-0.04641, -0.03151, 0.2322), (-0.0233, -0.01607, 0.2407), (-0.1335, -0.05563, 0.1242), (-0.1257, -0.05241, 0.152), (-0.1131, -0.04716, 0.1776), (-0.09607, -0.04011, 0.2001), (-0.07533, -0.03151, 0.2185), (-0.05165, -0.02171, 0.2322), (-0.02597, -0.01107, 0.2407), (-0.1418, -0.02836, 0.1242), (-0.1335, -0.02672, 0.152), (-0.1201, -0.02404, 0.1776), (-0.102, -0.02045, 0.2001), (-0.08001, -0.01607, 0.2185), (-0.05488, -0.01107, 0.2322), (-0.02761, -0.005642, 0.2407), (-0.1446, 2.384e-07, 0.1242), (-0.1362, 2.384e-07, 0.152), (-0.1225, 2.384e-07, 0.1776), (-0.104, 2.384e-07, 0.2001), (-0.08159, 2.384e-07, 0.2185), (-0.05597, 2.384e-07, 0.2322), (-0.02817, 2.384e-07, 0.2407), (-0.1418, 0.02836, 0.1242), (-0.1335, 0.02672, 0.152), (-0.1201, 0.02404, 0.1776), (-0.102, 0.02045, 0.2001), (-0.08001, 0.01607, 0.2185), (-0.05488, 0.01107, 0.2322), (-0.02761, 0.005642, 0.2407), (-0.1335, 0.05563, 0.1242), (-0.1257, 0.05241, 0.152), (-0.1131, 0.04716, 0.1776), (-0.09607, 0.04011, 0.2001), (-0.07533, 0.03151, 0.2185), (-0.05165, 0.02171, 0.2322), (-0.02597, 0.01107, 0.2407), (-0.1201, 0.08077, 0.1242), (-0.1131, 0.07608, 0.152), (-0.1017, 0.06847, 0.1776), (-0.08639, 0.05823, 0.2001), (-0.06772, 0.04575, 0.2185), (-0.04641, 0.03151, 0.2322), (-0.0233, 0.01607, 0.2407), (-0.102, 0.1028, 0.1242), (-0.09605, 0.09684, 0.152), (-0.08638, 0.08715, 0.1776), (-0.07335, 0.07411, 0.2001), (-0.05747, 0.05823, 0.2185), (-0.03936, 0.04011, 0.2322), (-0.0197, 0.02045, 0.2407), (-0.07998, 0.1209, 0.1242), (-0.0753, 0.1139, 0.152), (-0.0677, 0.1025, 0.1776), (-0.05747, 0.08715, 0.2001), (-0.045, 0.06847, 0.2185), (-0.03076, 0.04716, 0.2322), (-0.01532, 0.02404, 0.2407), (-0.05484, 0.1343, 0.1242), (-0.05163, 0.1265, 0.152), (-0.04639, 0.1139, 0.1776), (-0.03935, 0.09684, 0.2001), (-0.03076, 0.07608, 0.2185), (-0.02096, 0.05241, 0.2322), (-0.01032, 0.02672, 0.2407), (-0.02757, 0.1426, 0.1242), (-0.02594, 0.1343, 0.152), (-0.02327, 0.1209, 0.1776), (-0.01968, 0.1028, 0.2001), (-0.01531, 0.08077, 0.2185), (-0.01031, 0.05563, 0.2322), (-0.004893, 0.02836, 0.2407), (0.0007907, 0.1454, 0.1242), (0.0007805, 0.1369, 0.152), (0.0007714, 0.1232, 0.1777), (0.0007633, 0.1048, 0.2001), (0.0007567, 0.08235, 0.2186), (0.0007517, 0.05672, 0.2323), (0.0007488, 0.02892, 0.2407)], [], [(0, 1, 3, 2), (2, 3, 5, 4), (4, 5, 7, 6), (6, 7, 9, 8), (8, 9, 11, 10), (10, 11, 13, 12), (12, 13, 15, 14), (14, 15, 17, 16), (16, 17, 19, 18), (18, 19, 21, 20), (20, 21, 23, 22), (22, 23, 25, 24), (24, 25, 27, 26), (26, 27, 29, 28), (28, 29, 31, 30), (30, 31, 33, 32), (32, 33, 35, 34), (34, 35, 37, 36), (36, 37, 39, 38), (38, 39, 41, 40), (40, 41, 43, 42), (42, 43, 45, 44), (44, 45, 47, 46), (46, 47, 49, 48), (48, 49, 51, 50), (50, 51, 53, 52), (52, 53, 55, 54), (54, 55, 57, 56), (56, 57, 59, 58), (58, 59, 61, 60), (60, 61, 63, 62), (62, 63, 1, 0), (0, 2, 4, 6, 8, 10, 12, 14, 16, 18, 20, 22, 24, 26, 28, 30, 32, 34, 36, 38, 40, 42, 44, 46, 48, 50, 52, 54, 56, 58, 60, 62), (64, 65, 67, 66), (66, 67, 69, 68), (68, 69, 71, 70), (70, 71, 73, 72), (72, 73, 75, 74), (74, 75, 77, 76), (76, 77, 79, 78), (78, 79, 81, 80), (80, 81, 83, 82), (82, 83, 85, 84), (84, 85, 87, 86), (86, 87, 89, 88), (88, 89, 91, 90), (90, 91, 93, 92), (92, 93, 95, 94), (94, 95, 97, 96), (96, 97, 99, 98), (98, 99, 101, 100), (100, 101, 103, 102), (102, 103, 105, 104), (104, 105, 107, 106), (106, 107, 109, 108), (108, 109, 111, 110), (110, 111, 113, 112), (112, 113, 115, 114), (114, 115, 117, 116), (116, 117, 119, 118), (118, 119, 121, 120), (120, 121, 123, 122), (122, 123, 125, 124), (124, 125, 127, 126), (126, 127, 65, 64), (64, 66, 68, 70, 72, 74, 76, 78, 80, 82, 84, 86, 88, 90, 92, 94, 96, 98, 100, 102, 104, 106, 108, 110, 112, 114, 116, 118, 120, 122, 124, 126), (131, 130, 128, 129), (133, 132, 130, 131), (129, 128, 135, 134), (134, 135, 137, 136), (136, 137, 139, 138), (138, 139, 141, 140), (140, 141, 143, 142), (142, 143, 145, 144), (144, 145, 147, 146), (146, 147, 149, 148), (148, 149, 151, 150), (150, 151, 153, 152), (152, 153, 155, 154), (154, 155, 157, 156), (156, 157, 159, 158), (158, 159, 161, 160), (160, 161, 163, 162), (162, 163, 165, 164), (164, 165, 167, 166), (166, 167, 169, 168), (168, 169, 171, 170), (170, 171, 173, 172), (172, 173, 175, 174), (174, 175, 177, 176), (176, 177, 179, 178), (178, 179, 181, 180), (180, 181, 183, 182), (182, 183, 185, 184), (184, 185, 187, 186), (186, 187, 189, 188), (133, 131, 129, 134, 136, 138, 140, 142, 144, 146, 148, 150, 152, 154, 156, 158, 160, 162, 164, 166, 168, 170, 172, 174, 176, 178, 180, 182, 184, 186, 188, 190), (188, 189, 191, 190), (190, 191, 132, 133), (265, 266, 273, 272), (196, 197, 267, 266), (211, 212, 199, 200), (206, 207, 204, 205), (210, 211, 200, 201), (197, 198, 268, 267), (194, 195, 265, 264), (205, 204, 193, 192), (193, 194, 264, 263), (201, 200, 197, 196), (266, 267, 274, 273), (207, 208, 203, 204), (262, 263, 270, 269), (204, 203, 194, 193), (203, 202, 195, 194), (202, 201, 196, 195), (200, 199, 198, 197), (264, 265, 272, 271), (267, 268, 275, 274), (263, 264, 271, 270), (208, 209, 202, 203), (195, 196, 266, 265), (209, 210, 201, 202), (192, 193, 263, 262), (232, 231, 222, 221), (220, 221, 218, 219), (225, 226, 213, 214), (222, 223, 216, 217), (216, 215, 210, 209), (224, 225, 214, 215), (223, 224, 215, 216), (214, 213, 212, 211), (219, 218, 207, 206), (218, 217, 208, 207), (217, 216, 209, 208), (215, 214, 211, 210), (230, 229, 224, 223), (234, 235, 232, 233), (221, 222, 217, 218), (231, 230, 223, 222), (235, 236, 231, 232), (238, 239, 228, 229), (229, 228, 225, 224), (239, 240, 227, 228), (233, 232, 221, 220), (237, 238, 229, 230), (228, 227, 226, 225), (242, 241, 240, 239), (248, 249, 246, 247), (243, 242, 239, 238), (245, 244, 237, 236), (249, 250, 245, 246), (251, 252, 243, 244), (253, 254, 241, 242), (244, 243, 238, 237), (247, 246, 235, 234), (252, 253, 242, 243), (236, 237, 230, 231), (246, 245, 236, 235), (250, 251, 244, 245), (412, 413, 257, 258), (260, 259, 250, 249), (261, 260, 249, 248), (411, 412, 258, 259), (413, 414, 256, 257), (256, 255, 254, 253), (257, 256, 253, 252), (410, 411, 259, 260), (258, 257, 252, 251), (409, 410, 260, 261), (414, 415, 255, 256), (259, 258, 251, 250), (269, 270, 277, 276), (272, 273, 280, 279), (270, 271, 278, 277), (274, 275, 282, 281), (271, 272, 279, 278), (273, 274, 281, 280), (278, 279, 286, 285), (281, 282, 289, 288), (280, 281, 288, 287), (276, 277, 284, 283), (277, 278, 285, 284), (279, 280, 287, 286), (283, 284, 291, 290), (284, 285, 292, 291), (286, 287, 294, 293), (285, 286, 293, 292), (288, 289, 296, 295), (287, 288, 295, 294), (294, 295, 302, 301), (290, 291, 298, 297), (291, 292, 299, 298), (293, 294, 301, 300), (292, 293, 300, 299), (295, 296, 303, 302), (298, 299, 306, 305), (300, 301, 308, 307), (299, 300, 307, 306), (302, 303, 310, 309), (301, 302, 309, 308), (297, 298, 305, 304), (308, 309, 316, 315), (304, 305, 312, 311), (305, 306, 313, 312), (307, 308, 315, 314), (306, 307, 314, 313), (309, 310, 317, 316), (314, 315, 322, 321), (313, 314, 321, 320), (316, 317, 324, 323), (315, 316, 323, 322), (311, 312, 319, 318), (312, 313, 320, 319), (322, 323, 330, 329), (318, 319, 326, 325), (319, 320, 327, 326), (321, 322, 329, 328), (320, 321, 328, 327), (323, 324, 331, 330), (328, 329, 336, 335), (327, 328, 335, 334), (330, 331, 338, 337), (329, 330, 337, 336), (325, 326, 333, 332), (326, 327, 334, 333), (336, 337, 344, 343), (332, 333, 340, 339), (333, 334, 341, 340), (335, 336, 343, 342), (334, 335, 342, 341), (337, 338, 345, 344), (342, 343, 350, 349), (341, 342, 349, 348), (344, 345, 352, 351), (343, 344, 351, 350), (339, 340, 347, 346), (340, 341, 348, 347), (350, 351, 358, 357), (346, 347, 354, 353), (347, 348, 355, 354), (349, 350, 357, 356), (348, 349, 356, 355), (351, 352, 359, 358), (355, 356, 363, 362), (358, 359, 366, 365), (357, 358, 365, 364), (353, 354, 361, 360), (354, 355, 362, 361), (356, 357, 364, 363), (360, 361, 368, 367), (361, 362, 369, 368), (363, 364, 371, 370), (362, 363, 370, 369), (365, 366, 373, 372), (364, 365, 372, 371), (372, 373, 380, 379), (371, 372, 379, 378), (367, 368, 375, 374), (368, 369, 376, 375), (370, 371, 378, 377), (369, 370, 377, 376), (375, 376, 383, 382), (377, 378, 385, 384), (376, 377, 384, 383), (379, 380, 387, 386), (378, 379, 386, 385), (374, 375, 382, 381), (385, 386, 393, 392), (381, 382, 389, 388), (382, 383, 390, 389), (384, 385, 392, 391), (383, 384, 391, 390), (386, 387, 394, 393), (389, 390, 397, 396), (391, 392, 399, 398), (390, 391, 398, 397), (393, 394, 401, 400), (392, 393, 400, 399), (388, 389, 396, 395), (399, 400, 407, 406), (395, 396, 403, 402), (396, 397, 404, 403), (398, 399, 406, 405), (397, 398, 405, 404), (400, 401, 408, 407), (405, 406, 413, 412), (404, 405, 412, 411), (407, 408, 415, 414), (406, 407, 414, 413), (402, 403, 410, 409), (403, 404, 411, 410)])
me_cylinder_016.materials.append(mat_material_001)
me_cylinder_016.use_remesh_preserve_volume = False
me_cylinder_016.use_remesh_preserve_attributes = False
me_cylinder_016.use_mirror_vertex_groups = False
me_cylinder_016.update()

# ---- objects
ob_cylinder_006 = bpy.data.objects.new('Cylinder.006', me_cylinder_005)
ob_cylinder_005 = bpy.data.objects.new('Cylinder.005', me_cylinder_004)
ob_cylinder_004 = bpy.data.objects.new('Cylinder.004', me_cylinder_003)
ob_cylinder_003 = bpy.data.objects.new('Cylinder.003', me_cylinder_002)
ob_cylinder_002 = bpy.data.objects.new('Cylinder.002', me_cylinder_001)
ob_cylinder_001 = bpy.data.objects.new('Cylinder.001', me_cylinder_000)
ob_cylinder_000 = bpy.data.objects.new('Cylinder.000', me_cylinder_016)

# ---- transforms, parenting, visibility, modifiers, constraints
ob_cylinder_006.location = (0.0, 0.0, 0.0)
ob_cylinder_006.lineart.crease_threshold = 0.0
ob_cylinder_005.location = (0.0, 0.0, 0.0)
ob_cylinder_005.lineart.crease_threshold = 0.0
ob_cylinder_004.location = (0.0, 0.0, 0.0)
ob_cylinder_004.lineart.crease_threshold = 0.0
ob_cylinder_003.location = (0.0, 0.0, 0.0)
ob_cylinder_003.lineart.crease_threshold = 0.0
ob_cylinder_002.location = (0.0, 0.0, 0.0)
ob_cylinder_002.lineart.crease_threshold = 0.0
ob_cylinder_001.location = (0.0, 0.0, 0.0)
ob_cylinder_001.lineart.crease_threshold = 0.0
ob_cylinder_000.location = (0.0, 0.0, 0.0)
ob_cylinder_000.lineart.crease_threshold = 0.0

# ---- collection membership
col_collection_1.objects.link(ob_cylinder_006)
col_collection_1.objects.link(ob_cylinder_005)
col_collection_1.objects.link(ob_cylinder_004)
col_collection_1.objects.link(ob_cylinder_003)
col_collection_1.objects.link(ob_cylinder_002)
col_collection_1.objects.link(ob_cylinder_001)
col_collection_1.objects.link(ob_cylinder_000)

# ---- scene / render settings (as saved in the file)
scene.frame_start = 1; scene.frame_end = 250; scene.frame_set(1)
scene.render.engine = 'BLENDER_EEVEE_NEXT'
scene.render.resolution_percentage = 50
scene.render.dither_intensity = 0.0
scene.cycles.use_denoising = False
scene.cycles.samples = 128
scene.cycles.sampling_pattern = 'TABULATED_SOBOL'
scene.cycles.light_sampling_threshold = 0.0
scene.cycles.use_adaptive_sampling = False
scene.cycles.use_light_tree = False
scene.cycles.blur_glossy = 0.0
scene.cycles.sample_clamp_indirect = 0.0
scene.view_settings.view_transform = 'Standard'
bpy.context.view_layer.update()

# ---- added for rendering (the .blend has no active camera and no usable light): camera, sun
cam_auto = bpy.data.cameras.new('AutoCamera')
cam_auto.lens = 50.0
cam_auto.sensor_width = 36.0
cam_auto.clip_end = 1000.0
ob_auto_camera = bpy.data.objects.new('AutoCamera', cam_auto)
scene.collection.objects.link(ob_auto_camera)
ob_auto_camera.location = (0.898321, -1.07901, 0.633755)
ob_auto_camera.rotation_euler = (1.09748, -7.21219e-08, 0.694738)
scene.camera = ob_auto_camera
light_auto_sun = bpy.data.lights.new('AutoSun', 'SUN')
light_auto_sun.energy = 3.0
light_auto_sun.angle = 0.0523599
ob_auto_sun = bpy.data.objects.new('AutoSun', light_auto_sun)
scene.collection.objects.link(ob_auto_sun)
ob_auto_sun.rotation_euler = (0.872665, 0.174533, 0.523599)
bpy.context.view_layer.update()
